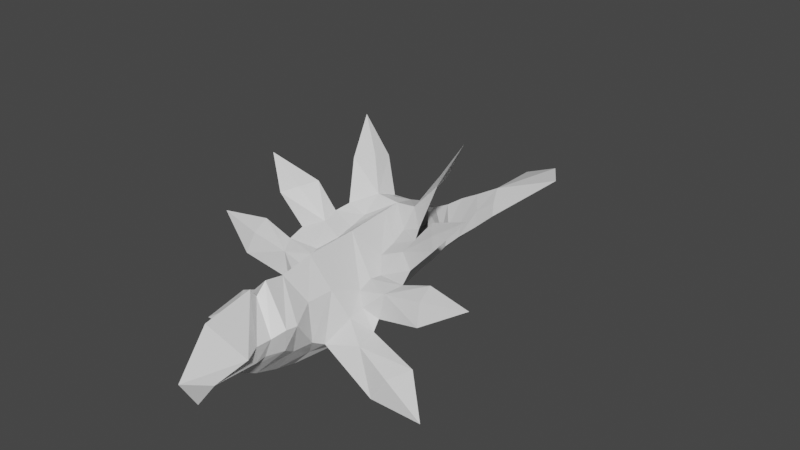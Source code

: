 # Source: Parrot.blend  (saved by Blender 2.80.75; exported with 4.5.12 LTS)
import bpy
from mathutils import Matrix  # noqa: F401  (used for matrix-valued properties, if any)

bpy.ops.wm.read_factory_settings(use_empty=True)
scene = bpy.context.scene
scene.name = 'Scene'

# ---- collections
col_collection = bpy.data.collections.new('Collection'); scene.collection.children.link(col_collection)

# ---- materials (node trees are filled in below, after node groups)
mat_material = bpy.data.materials.new('Material')
mat_material.alpha_threshold = 0.0
mat_material.use_transparent_shadow = False
mat_material.line_color = (0.0, 0.0, 0.0, 1.0)

# ---- material node trees
mat_material.use_nodes = True; mat_material.node_tree.nodes.clear()
_N = mat_material.node_tree.nodes; _L = mat_material.node_tree.links
n0 = _N.new('ShaderNodeOutputMaterial'); n0.name = 'Material Output'; n0.location = (300, 300)
n1 = _N.new('ShaderNodeBsdfPrincipled'); n1.name = 'Principled BSDF'; n1.location = (10, 300)
n1.distribution = 'GGX'
n1.subsurface_method = 'BURLEY'
n1.inputs[2].default_value = 0.4
n1.inputs[3].default_value = 1.45
n1.inputs[27].default_value = (0.0, 0.0, 0.0, 1.0)
n1.inputs[28].default_value = 1.0
_L.new(n1.outputs[0], n0.inputs[0])
n0.is_active_output = True

# ---- world
world_world = bpy.data.worlds.new('World'); scene.world = world_world
world_world.use_nodes = True; world_world.node_tree.nodes.clear()
_N = world_world.node_tree.nodes; _L = world_world.node_tree.links
n0 = _N.new('ShaderNodeOutputWorld'); n0.name = 'World Output'; n0.location = (300, 300)
n1 = _N.new('ShaderNodeBackground'); n1.name = 'Background'; n1.location = (10, 300)
n1.inputs[0].default_value = (0.05088, 0.05088, 0.05088, 1.0)
_L.new(n1.outputs[0], n0.inputs[0])
n0.is_active_output = True
world_world.color = (0.05088, 0.05088, 0.05088)
world_world.use_sun_shadow = False
world_world.sun_shadow_jitter_overblur = 0.0

# ---- meshes
me_cube = bpy.data.meshes.new('Cube')
me_cube.from_pydata([(0.8121, 0.8105, 2.396), (1.024, 0.2624, 0.9833), (1.105, -0.8479, 2.153), (0.9254, -0.1334, 1.196), (0.0, -0.6694, 0.2022), (0.0, -0.232, 3.045), (0.0, 0.02589, 0.02352), (0.0, 0.8345, 3.237), (0.6147, -0.5733, 0.9968), (0.8133, -1.068, 1.356), (0.0, -2.889, 1.055), (0.0, -0.8791, 3.166), (0.5062, -3.327, 1.303), (0.5722, -1.891, 1.286), (0.9843, -1.148, 2.116), (0.0, -2.082, 0.8004), (0.6771, 0.02029, 2.321), (0.0, -1.442, 3.143), (1.111, 1.654, 2.121), (0.7017, -1.971, 1.889), (0.0, 4.092, 3.389), (1.854, 1.375, 1.183), (1.333, 1.503, 1.707), (0.759, -1.508, 1.915), (0.5005, 0.1492, 0.565), (0.8431, 2.89, 2.658), (0.965, 0.7306, 0.7197), (1.922, 0.6974, 1.063), (1.285, 1.036, 1.56), (0.0, -3.522, 0.5683), (1.953, 1.737, 2.283), (1.788, 1.674, 1.44), (1.147, 2.064, 2.332), (0.0, 1.007, 0.2118), (1.165, 2.126, 1.36), (1.258, 2.402, 2.343), (0.9853, 1.687, 1.041), (0.0, 2.591, 3.289), (1.52, 3.052, 2.925), (0.9945, 4.824, 2.11), (0.0, 4.632, 3.425), (0.8307, 3.45, 2.802), (0.0, -1.234, 2.829), (0.0, -1.429, 0.4614), (0.9336, 3.658, 1.561), (0.7672, 4.007, 3.006), (0.5722, -1.574, 1.327), (3.008, 0.5295, 0.5145), (0.0, 5.771, 3.07), (3.209, 1.717, 2.514), (0.0, 2.074, -0.1708), (0.4644, 5.557, 2.883), (0.4587, 5.493, 3.09), (0.0, 3.073, -0.055), (0.7028, 4.576, 3.529), (0.0, 5.267, 3.289), (0.5501, 5.167, 3.318), (2.554, 3.038, 3.77), (1.248, 5.07, 4.499), (0.5063, 5.203, 1.1), (0.0, 4.289, 0.299), (0.7972, 4.297, 1.293), (0.68, 5.957, 2.112), (0.0, 6.5, 2.564), (0.4161, 7.351, 1.907), (1.077, 4.997, 1.68), (0.0, 7.92, 2.347), (0.445, 6.601, 2.003), (0.0, 7.138, 2.416), (0.2995, 8.348, 1.817), (0.7676, 6.037, 1.615), (0.0, 8.738, 2.187), (0.0, 6.235, 1.01), (0.3638, 6.275, 1.178), (0.0, 8.665, 1.034), (0.6907, 6.827, 1.6), (0.2123, 8.544, 1.193), (0.0, 7.306, 1.023), (0.2286, 7.371, 1.21), (0.6115, 12.66, 1.463), (0.6186, 7.789, 1.526), (3.335, 1.467, 1.869), (0.2312, 9.376, 1.697), (0.0, 9.911, 1.99), (1.607, 4.497, 4.495), (0.4913, 8.967, 1.442), (2.947, 2.631, 3.599), (2.549, 0.4233, -0.2546), (1.165, 5.609, 4.332), (2.196, 3.533, 3.886), (3.189, 2.223, 2.8), (3.371, 1.247, 0.6433), (4.249, 0.4974, -0.3375), (4.699, 1.953, 2.694), (3.689, 3.128, 4.552), (1.86, 5.398, 5.571), (0.0, -3.041, 2.847), (0.9223, -2.489, 1.83), (0.0, -4.079, 1.513), (0.0, 13.58, 1.463), (2.2, 2.224, 2.446), (2.111, 2.674, 2.686), (1.555, 3.567, 3.074), (1.359, 3.977, 3.235)], [], [(5, 2, 14, 11), (1, 24, 3), (3, 2, 16), (9, 43, 15, 46), (24, 4, 8), (14, 9, 46, 23), (2, 8, 9, 14), (16, 7, 0), (3, 0, 1), (24, 6, 4), (32, 18, 37), (18, 7, 37), (8, 3, 24), (0, 7, 18), (36, 26, 21), (19, 13, 12, 97), (28, 21, 27), (1, 28, 27), (18, 28, 0), (13, 10, 29, 12), (1, 26, 24), (37, 25, 32), (37, 20, 25), (6, 26, 33), (20, 40, 41), (46, 15, 10, 13), (31, 36, 21), (18, 22, 28), (32, 25, 35), (22, 31, 21), (18, 30, 22), (20, 41, 25), (25, 38, 35), (26, 36, 33), (49, 30, 81), (49, 90, 30), (52, 56, 55), (41, 40, 45), (48, 52, 55), (40, 54, 45), (54, 55, 56), (54, 88, 56), (26, 27, 21), (28, 22, 21), (1, 0, 28), (1, 27, 26), (22, 30, 31), (18, 32, 30), (25, 41, 38), (40, 55, 54), (11, 14, 23, 42), (16, 2, 5), (2, 3, 8), (50, 36, 44), (8, 4, 43, 9), (16, 5, 7), (3, 16, 0), (24, 26, 6), (31, 34, 36), (33, 36, 50), (23, 46, 13, 19), (50, 44, 61, 53), (36, 34, 44), (54, 45, 103), (42, 23, 19, 17), (39, 51, 62, 65), (52, 48, 63), (44, 39, 65, 61), (63, 51, 52), (53, 61, 59, 60), (61, 65, 70, 59), (62, 63, 68, 67), (65, 62, 67, 70), (60, 59, 73, 72), (59, 70, 75, 73), (67, 68, 66, 64), (70, 67, 64, 75), (64, 66, 71, 69), (72, 73, 78, 77), (73, 75, 80, 78), (75, 64, 69, 80), (69, 71, 83, 82), (78, 80, 85, 76), (77, 78, 76, 74), (80, 69, 82, 85), (74, 76, 79), (76, 85, 79), (82, 83, 79), (85, 82, 79), (57, 38, 86), (57, 89, 38), (58, 54, 88), (58, 84, 54), (47, 91, 27), (47, 27, 87), (87, 92, 47), (91, 47, 92), (81, 93, 49), (90, 49, 93), (86, 94, 57), (89, 57, 94), (84, 58, 95), (88, 95, 58), (17, 19, 97, 96), (96, 97, 98), (97, 12, 98), (12, 29, 98), (79, 83, 99), (74, 79, 99), (87, 27, 1), (27, 91, 21), (81, 30, 31), (101, 35, 38), (100, 35, 101), (30, 90, 100), (30, 100, 32), (86, 38, 101), (100, 32, 35), (89, 102, 38), (102, 41, 38), (41, 102, 45), (102, 103, 45), (84, 103, 54), (63, 62, 51)])
_uv = me_cube.uv_layers.new(name='UVMap')
_uv.uv.foreach_set('vector', [0.375, 0.75, 0.375, 0.75, 0.375, 0.75, 0.375, 0.75, 0.125, 0.5, 0.125, 0.5, 0.125, 0.7203, 0.125, 0.7203, 0.375, 0.75, 0.375, 0.7203, 0.125, 0.75, 0.125, 0.75, 0.125, 0.75, 0.125, 0.75, 0.125, 0.5, 0.125, 0.75, 0.125, 0.75, 0.375, 0.75, 0.125, 0.75, 0.125, 0.75, 0.375, 0.75, 0.375, 0.75, 0.125, 0.75, 0.125, 0.75, 0.375, 0.75, 0.375, 0.7203, 0.375, 0.5, 0.375, 0.5, 0.125, 0.7203, 0.375, 0.5, 0.125, 0.5, 0.125, 0.5, 0.125, 0.5, 0.125, 0.75, 0.375, 0.5, 0.375, 0.5, 0.375, 0.5, 0.375, 0.5, 0.375, 0.5, 0.375, 0.5, 0.125, 0.75, 0.125, 0.75, 0.125, 0.5, 0.375, 0.5, 0.375, 0.5, 0.375, 0.5, 0.125, 0.5, 0.125, 0.5, 0.125, 0.5, 0.375, 0.75, 0.125, 0.75, 0.125, 0.75, 0.375, 0.75, 0.25, 0.5, 0.125, 0.5, 0.125, 0.5, 0.125, 0.5, 0.25, 0.5, 0.125, 0.5, 0.375, 0.5, 0.25, 0.5, 0.375, 0.5, 0.125, 0.75, 0.125, 0.75, 0.125, 0.75, 0.125, 0.75, 0.125, 0.5, 0.125, 0.5, 0.125, 0.5, 0.375, 0.5, 0.375, 0.5, 0.375, 0.5, 0.375, 0.5, 0.375, 0.5, 0.375, 0.5, 0.125, 0.5, 0.125, 0.5, 0.125, 0.5, 0.375, 0.5, 0.375, 0.5, 0.375, 0.5, 0.125, 0.75, 0.125, 0.75, 0.125, 0.75, 0.125, 0.75, 0.1636, 0.5, 0.125, 0.5, 0.125, 0.5, 0.375, 0.5, 0.25, 0.5, 0.25, 0.5, 0.375, 0.5, 0.375, 0.5, 0.375, 0.5, 0.25, 0.5, 0.1636, 0.5, 0.125, 0.5, 0.375, 0.5, 0.25, 0.5, 0.25, 0.5, 0.375, 0.5, 0.375, 0.5, 0.375, 0.5, 0.375, 0.5, 0.375, 0.5, 0.375, 0.5, 0.125, 0.5, 0.125, 0.5, 0.125, 0.5, 0.0, 0.0, 0.0, 0.0, 0.0, 0.0, 0.0, 0.0, 0.0, 0.0, 0.0, 0.0, 0.0, 0.0, 0.375, 0.5, 0.0, 0.0, 0.375, 0.5, 0.375, 0.5, 0.375, 0.5, 0.0, 0.0, 0.0, 0.0, 0.0, 0.0, 0.375, 0.5, 0.375, 0.5, 0.375, 0.5, 0.375, 0.5, 0.375, 0.5, 0.375, 0.5, 0.0, 0.0, 0.0, 0.0, 0.375, 0.5, 0.125, 0.5, 0.125, 0.5, 0.125, 0.5, 0.25, 0.5, 0.25, 0.5, 0.125, 0.5, 0.125, 0.5, 0.25, 0.5, 0.25, 0.5, 0.125, 0.5, 0.125, 0.5, 0.125, 0.5, 0.25, 0.5, 0.25, 0.5, 0.1636, 0.5, 0.375, 0.5, 0.375, 0.5, 0.25, 0.5, 0.375, 0.5, 0.375, 0.5, 0.375, 0.5, 0.375, 0.5, 0.375, 0.5, 0.375, 0.5, 0.375, 0.75, 0.375, 0.75, 0.375, 0.75, 0.375, 0.75, 0.375, 0.7203, 0.375, 0.75, 0.375, 0.75, 0.375, 0.75, 0.125, 0.75, 0.125, 0.75, 0.0, 0.0, 0.125, 0.5, 0.125, 0.5, 0.125, 0.75, 0.125, 0.75, 0.125, 0.75, 0.125, 0.75, 0.375, 0.7203, 0.375, 0.7203, 0.375, 0.5, 0.125, 0.7203, 0.375, 0.7203, 0.375, 0.5, 0.125, 0.5, 0.125, 0.5, 0.125, 0.5, 0.1636, 0.5, 0.125, 0.5, 0.125, 0.5, 0.125, 0.5, 0.125, 0.5, 0.0, 0.0, 0.375, 0.75, 0.125, 0.75, 0.125, 0.75, 0.375, 0.75, 0.125, 0.5, 0.125, 0.5, 0.125, 0.5, 0.125, 0.5, 0.125, 0.5, 0.125, 0.5, 0.125, 0.5, 0.0, 0.0, 0.0, 0.0, 0.0, 0.0, 0.375, 0.75, 0.375, 0.75, 0.375, 0.75, 0.375, 0.75, 0.0, 0.0, 0.375, 0.5, 0.375, 0.5, 0.0, 0.0, 0.375, 0.5, 0.0, 0.0, 0.0, 0.0, 0.125, 0.5, 0.25, 0.5, 0.25, 0.5, 0.125, 0.5, 0.0, 0.0, 0.0, 0.0, 0.375, 0.5, 0.125, 0.5, 0.125, 0.5, 0.125, 0.5, 0.125, 0.5, 0.125, 0.5, 0.25, 0.5, 0.25, 0.5, 0.125, 0.5, 0.0, 0.0, 0.0, 0.0, 0.0, 0.0, 0.0, 0.0, 0.0, 0.0, 0.375, 0.5, 0.375, 0.5, 0.0, 0.0, 0.125, 0.5, 0.125, 0.5, 0.125, 0.5, 0.125, 0.5, 0.125, 0.5, 0.25, 0.5, 0.25, 0.5, 0.125, 0.5, 0.0, 0.0, 0.0, 0.0, 0.0, 0.0, 0.0, 0.0, 0.0, 0.0, 0.375, 0.5, 0.375, 0.5, 0.0, 0.0, 0.0, 0.0, 0.0, 0.0, 0.0, 0.0, 0.0, 0.0, 0.125, 0.5, 0.125, 0.5, 0.125, 0.5, 0.125, 0.5, 0.125, 0.5, 0.25, 0.5, 0.25, 0.5, 0.125, 0.5, 0.0, 0.0, 0.375, 0.5, 0.375, 0.5, 0.0, 0.0, 0.0, 0.0, 0.0, 0.0, 0.0, 0.0, 0.0, 0.0, 0.125, 0.5, 0.25, 0.5, 0.25, 0.5, 0.125, 0.5, 0.125, 0.5, 0.125, 0.5, 0.125, 0.5, 0.125, 0.5, 0.0, 0.0, 0.375, 0.5, 0.375, 0.5, 0.0, 0.0, 0.125, 0.5, 0.125, 0.5, 0.125, 0.5, 0.125, 0.5, 0.25, 0.5, 0.125, 0.5, 0.0, 0.0, 0.0, 0.0, 0.0, 0.0, 0.0, 0.0, 0.375, 0.5, 0.0, 0.0, 0.0, 0.0, 0.0, 0.0, 0.0, 0.0, 0.0, 0.0, 0.0, 0.0, 0.0, 0.0, 0.0, 0.0, 0.0, 0.0, 0.0, 0.0, 0.0, 0.0, 0.0, 0.0, 0.0, 0.0, 0.0, 0.0, 0.0, 0.0, 0.0, 0.0, 0.0, 0.0, 0.0, 0.0, 0.0, 0.0, 0.0, 0.0, 0.0, 0.0, 0.0, 0.0, 0.0, 0.0, 0.0, 0.0, 0.0, 0.0, 0.0, 0.0, 0.0, 0.0, 0.0, 0.0, 0.0, 0.0, 0.0, 0.0, 0.0, 0.0, 0.0, 0.0, 0.0, 0.0, 0.0, 0.0, 0.0, 0.0, 0.0, 0.0, 0.0, 0.0, 0.0, 0.0, 0.0, 0.0, 0.0, 0.0, 0.0, 0.0, 0.0, 0.0, 0.0, 0.0, 0.375, 0.75, 0.375, 0.75, 0.375, 0.75, 0.375, 0.75, 0.375, 0.75, 0.375, 0.75, 0.375, 0.75, 0.375, 0.75, 0.125, 0.75, 0.375, 0.75, 0.125, 0.75, 0.125, 0.75, 0.125, 0.75, 0.0, 0.0, 0.0, 0.0, 0.0, 0.0, 0.125, 0.5, 0.0, 0.0, 0.0, 0.0, 0.0, 0.0, 0.0, 0.0, 0.125, 0.5, 0.0, 0.0, 0.0, 0.0, 0.125, 0.5, 0.0, 0.0, 0.0, 0.0, 0.1636, 0.5, 0.0, 0.0, 0.0, 0.0, 0.0, 0.0, 0.0, 0.0, 0.0, 0.0, 0.0, 0.0, 0.0, 0.0, 0.0, 0.0, 0.1875, 0.25, 0.0, 0.0, 0.1875, 0.25, 0.375, 0.5, 0.0, 0.0, 0.0, 0.0, 0.0, 0.0, 0.0, 0.0, 0.0, 0.0, 0.0, 0.0, 0.0, 0.0, 0.0, 0.0, 0.0, 0.0, 0.0, 0.0, 0.375, 0.5, 0.375, 0.5, 0.375, 0.5, 0.0, 0.0, 0.375, 0.5, 0.0, 0.0, 0.0, 0.0, 0.375, 0.5, 0.0, 0.0, 0.0, 0.0, 0.0, 0.0, 0.0, 0.0, 0.375, 0.5, 0.0, 0.0])
me_cube.materials.append(mat_material)
me_cube.use_remesh_preserve_volume = False
me_cube.use_remesh_preserve_attributes = False
me_cube.use_mirror_vertex_groups = False
me_cube.update()

# ---- objects
ob_cube = bpy.data.objects.new('Cube', me_cube)

# ---- transforms, parenting, visibility, modifiers, constraints
ob_cube.location = (0.0, 0.0, 0.0)
ob_cube.lock_rotations_4d = False
ob_cube.empty_display_type = 'ARROWS'
ob_cube.lineart.crease_threshold = 0.0
_m = ob_cube.modifiers.new('Mirror', 'MIRROR')
_m.use_clip = True

# ---- collection membership
col_collection.objects.link(ob_cube)

# ---- scene / render settings (as saved in the file)
scene.frame_start = 1; scene.frame_end = 250; scene.frame_set(1)
scene.render.engine = 'BLENDER_EEVEE_NEXT'
scene.cycles.use_denoising = False
scene.cycles.samples = 128
scene.cycles.sampling_pattern = 'TABULATED_SOBOL'
scene.cycles.use_adaptive_sampling = False
scene.cycles.use_light_tree = False
scene.view_settings.view_transform = 'Filmic'
bpy.context.view_layer.update()

# ---- added for rendering (the .blend has no active camera and no usable light): camera, sun
cam_auto = bpy.data.cameras.new('AutoCamera')
cam_auto.lens = 50.0
cam_auto.sensor_width = 36.0
cam_auto.clip_end = 1000.0
ob_auto_camera = bpy.data.objects.new('AutoCamera', cam_auto)
scene.collection.objects.link(ob_auto_camera)
ob_auto_camera.location = (19.3008, -18.4091, 18.0576)
ob_auto_camera.rotation_euler = (1.09748, -7.21219e-08, 0.694738)
scene.camera = ob_auto_camera
light_auto_sun = bpy.data.lights.new('AutoSun', 'SUN')
light_auto_sun.energy = 3.0
light_auto_sun.angle = 0.0523599
ob_auto_sun = bpy.data.objects.new('AutoSun', light_auto_sun)
scene.collection.objects.link(ob_auto_sun)
ob_auto_sun.rotation_euler = (0.872665, 0.174533, 0.523599)
bpy.context.view_layer.update()
